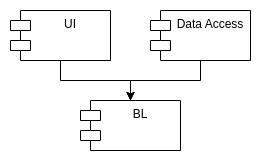

The diagram above was exported from draw.io. Its source (the exported page's mxGraphModel, read from the mxfile embedded in the PNG):
<mxGraphModel dx="1434" dy="761" grid="1" gridSize="10" guides="1" tooltips="1" connect="1" arrows="1" fold="1" page="1" pageScale="1" pageWidth="827" pageHeight="1169" math="0" shadow="0">
  <root>
    <mxCell id="0" />
    <mxCell id="1" parent="0" />
    <mxCell id="iyydW6oFtwmzsftLNtHN-1" value="BL" style="shape=module;align=left;spacingLeft=20;align=center;verticalAlign=top;whiteSpace=wrap;html=1;" parent="1" vertex="1">
      <mxGeometry x="230" y="360" width="100" height="50" as="geometry" />
    </mxCell>
    <mxCell id="rzU39eDf1PKOajJapWX2-2" style="edgeStyle=orthogonalEdgeStyle;rounded=0;orthogonalLoop=1;jettySize=auto;html=1;" parent="1" source="iyydW6oFtwmzsftLNtHN-2" target="iyydW6oFtwmzsftLNtHN-1" edge="1">
      <mxGeometry relative="1" as="geometry" />
    </mxCell>
    <mxCell id="iyydW6oFtwmzsftLNtHN-2" value="Data Access" style="shape=module;align=left;spacingLeft=20;align=center;verticalAlign=top;whiteSpace=wrap;html=1;" parent="1" vertex="1">
      <mxGeometry x="300" y="270" width="100" height="50" as="geometry" />
    </mxCell>
    <mxCell id="rzU39eDf1PKOajJapWX2-1" style="edgeStyle=orthogonalEdgeStyle;rounded=0;orthogonalLoop=1;jettySize=auto;html=1;" parent="1" source="iyydW6oFtwmzsftLNtHN-3" target="iyydW6oFtwmzsftLNtHN-1" edge="1">
      <mxGeometry relative="1" as="geometry" />
    </mxCell>
    <mxCell id="iyydW6oFtwmzsftLNtHN-3" value="UI" style="shape=module;align=left;spacingLeft=20;align=center;verticalAlign=top;whiteSpace=wrap;html=1;" parent="1" vertex="1">
      <mxGeometry x="160" y="270" width="100" height="50" as="geometry" />
    </mxCell>
  </root>
</mxGraphModel>